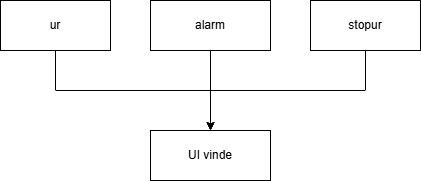

The diagram above was exported from draw.io. Its source (the exported page's mxGraphModel, read from the mxfile embedded in the PNG):
<mxGraphModel dx="1281" dy="561" grid="1" gridSize="10" guides="1" tooltips="1" connect="1" arrows="1" fold="1" page="1" pageScale="1" pageWidth="827" pageHeight="1169" math="0" shadow="0">
  <root>
    <mxCell id="0" />
    <mxCell id="1" parent="0" />
    <mxCell id="QOI4nD2emB8qAMJHOWMX-8" edge="1" parent="1" source="QOI4nD2emB8qAMJHOWMX-3" style="edgeStyle=orthogonalEdgeStyle;rounded=0;orthogonalLoop=1;jettySize=auto;html=1;entryX=0.5;entryY=0;entryDx=0;entryDy=0;" target="QOI4nD2emB8qAMJHOWMX-7">
      <mxGeometry relative="1" as="geometry">
        <Array as="points">
          <mxPoint x="265" y="200" />
          <mxPoint x="420" y="200" />
        </Array>
      </mxGeometry>
    </mxCell>
    <mxCell id="QOI4nD2emB8qAMJHOWMX-3" parent="1" style="html=1;whiteSpace=wrap;" value="ur" vertex="1">
      <mxGeometry height="50" width="110" x="210" y="110" as="geometry" />
    </mxCell>
    <mxCell id="QOI4nD2emB8qAMJHOWMX-9" edge="1" parent="1" source="QOI4nD2emB8qAMJHOWMX-4" style="edgeStyle=orthogonalEdgeStyle;rounded=0;orthogonalLoop=1;jettySize=auto;html=1;entryX=0.5;entryY=0;entryDx=0;entryDy=0;" target="QOI4nD2emB8qAMJHOWMX-7">
      <mxGeometry relative="1" as="geometry" />
    </mxCell>
    <mxCell id="QOI4nD2emB8qAMJHOWMX-4" parent="1" style="html=1;whiteSpace=wrap;" value="alarm" vertex="1">
      <mxGeometry height="50" width="120" x="360" y="110" as="geometry" />
    </mxCell>
    <mxCell id="QOI4nD2emB8qAMJHOWMX-10" edge="1" parent="1" source="QOI4nD2emB8qAMJHOWMX-5" style="edgeStyle=orthogonalEdgeStyle;rounded=0;orthogonalLoop=1;jettySize=auto;html=1;entryX=0.5;entryY=0;entryDx=0;entryDy=0;" target="QOI4nD2emB8qAMJHOWMX-7">
      <mxGeometry relative="1" as="geometry">
        <Array as="points">
          <mxPoint x="575" y="200" />
          <mxPoint x="420" y="200" />
        </Array>
      </mxGeometry>
    </mxCell>
    <mxCell id="QOI4nD2emB8qAMJHOWMX-5" parent="1" style="html=1;whiteSpace=wrap;" value="stopur" vertex="1">
      <mxGeometry height="50" width="110" x="520" y="110" as="geometry" />
    </mxCell>
    <mxCell id="QOI4nD2emB8qAMJHOWMX-7" parent="1" style="html=1;whiteSpace=wrap;" value="UI vinde" vertex="1">
      <mxGeometry height="50" width="120" x="360" y="240" as="geometry" />
    </mxCell>
  </root>
</mxGraphModel>